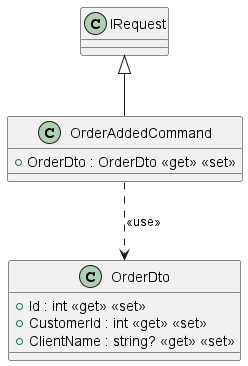

The diagram above was rendered by PlantUML. Its source (embedded in the PNG):
@startuml
class OrderAddedCommand {
    + OrderDto : OrderDto <<get>> <<set>>
}
IRequest <|-- OrderAddedCommand
OrderAddedCommand ..> OrderDto: <<use>>
class OrderDto {
    + Id : int <<get>> <<set>>
    + CustomerId : int <<get>> <<set>>
    + ClientName : string? <<get>> <<set>>
}
@enduml